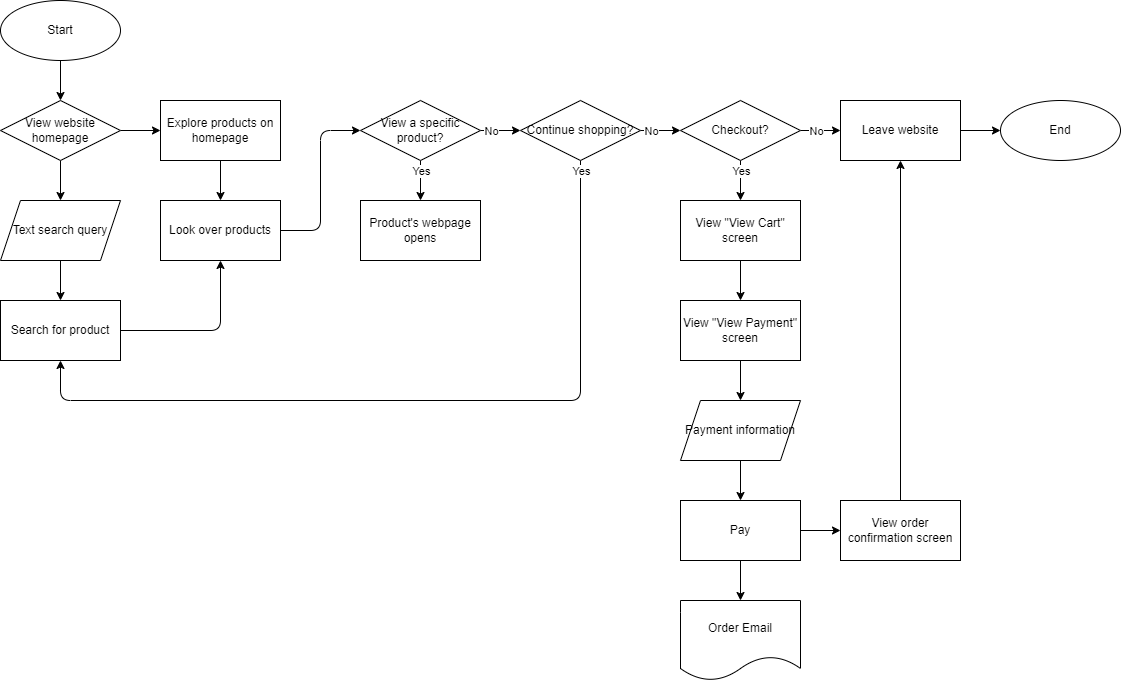

The diagram above was exported from draw.io. Its source (the exported page's mxGraphModel, read from the mxfile embedded in the PNG):
<mxGraphModel dx="1000" dy="1705" grid="1" gridSize="10" guides="1" tooltips="1" connect="1" arrows="1" fold="1" page="1" pageScale="1" pageWidth="850" pageHeight="1100" math="0" shadow="0">
  <root>
    <mxCell id="0" />
    <mxCell id="1" parent="0" />
    <mxCell id="8" style="edgeStyle=none;html=1;" edge="1" parent="1" target="4">
      <mxGeometry relative="1" as="geometry">
        <mxPoint x="120" y="30.000000000000057" as="sourcePoint" />
      </mxGeometry>
    </mxCell>
    <mxCell id="7" style="edgeStyle=none;html=1;entryX=0.5;entryY=0;entryDx=0;entryDy=0;" edge="1" parent="1" target="5">
      <mxGeometry relative="1" as="geometry">
        <mxPoint x="60" y="160" as="sourcePoint" />
      </mxGeometry>
    </mxCell>
    <mxCell id="10" value="" style="edgeStyle=none;html=1;" edge="1" parent="1" source="4" target="9">
      <mxGeometry relative="1" as="geometry" />
    </mxCell>
    <mxCell id="4" value="Explore products on homepage" style="rounded=0;whiteSpace=wrap;html=1;" vertex="1" parent="1">
      <mxGeometry x="160" width="120" height="60" as="geometry" />
    </mxCell>
    <mxCell id="11" style="edgeStyle=none;html=1;" edge="1" parent="1" source="5" target="9">
      <mxGeometry relative="1" as="geometry">
        <Array as="points">
          <mxPoint x="220" y="230" />
        </Array>
      </mxGeometry>
    </mxCell>
    <mxCell id="5" value="Search for product" style="rounded=0;whiteSpace=wrap;html=1;" vertex="1" parent="1">
      <mxGeometry y="200" width="120" height="60" as="geometry" />
    </mxCell>
    <mxCell id="60" style="edgeStyle=none;html=1;entryX=0;entryY=0.5;entryDx=0;entryDy=0;" edge="1" parent="1" source="9" target="26">
      <mxGeometry relative="1" as="geometry">
        <Array as="points">
          <mxPoint x="320" y="130" />
          <mxPoint x="320" y="30" />
        </Array>
      </mxGeometry>
    </mxCell>
    <mxCell id="9" value="Look over products" style="rounded=0;whiteSpace=wrap;html=1;" vertex="1" parent="1">
      <mxGeometry x="160" y="100" width="120" height="60" as="geometry" />
    </mxCell>
    <mxCell id="17" value="" style="edgeStyle=none;html=1;" edge="1" parent="1" target="16">
      <mxGeometry relative="1" as="geometry">
        <mxPoint x="420" y="60" as="sourcePoint" />
      </mxGeometry>
    </mxCell>
    <mxCell id="25" value="Yes" style="edgeLabel;html=1;align=center;verticalAlign=middle;resizable=0;points=[];" vertex="1" connectable="0" parent="17">
      <mxGeometry x="-0.329" y="-2" relative="1" as="geometry">
        <mxPoint x="2" y="-3" as="offset" />
      </mxGeometry>
    </mxCell>
    <mxCell id="16" value="Product's webpage opens" style="rounded=0;whiteSpace=wrap;html=1;" vertex="1" parent="1">
      <mxGeometry x="360" y="100" width="120" height="60" as="geometry" />
    </mxCell>
    <mxCell id="23" style="edgeStyle=none;html=1;" edge="1" parent="1" source="18">
      <mxGeometry relative="1" as="geometry">
        <mxPoint x="60" as="targetPoint" />
      </mxGeometry>
    </mxCell>
    <mxCell id="18" value="Start" style="ellipse;whiteSpace=wrap;html=1;" vertex="1" parent="1">
      <mxGeometry y="-100" width="120" height="60" as="geometry" />
    </mxCell>
    <mxCell id="19" value="Text search query" style="shape=parallelogram;perimeter=parallelogramPerimeter;whiteSpace=wrap;html=1;fixedSize=1;" vertex="1" parent="1">
      <mxGeometry y="100" width="120" height="60" as="geometry" />
    </mxCell>
    <mxCell id="22" style="edgeStyle=none;html=1;entryX=0.5;entryY=0;entryDx=0;entryDy=0;" edge="1" parent="1" target="19">
      <mxGeometry relative="1" as="geometry">
        <mxPoint x="60" y="60" as="sourcePoint" />
      </mxGeometry>
    </mxCell>
    <mxCell id="32" value="" style="edgeStyle=none;html=1;" edge="1" parent="1" source="26" target="31">
      <mxGeometry relative="1" as="geometry" />
    </mxCell>
    <mxCell id="33" value="No" style="edgeLabel;html=1;align=center;verticalAlign=middle;resizable=0;points=[];" vertex="1" connectable="0" parent="32">
      <mxGeometry x="-0.5194" y="5" relative="1" as="geometry">
        <mxPoint y="5" as="offset" />
      </mxGeometry>
    </mxCell>
    <mxCell id="26" value="View a specific product?" style="rhombus;whiteSpace=wrap;html=1;" vertex="1" parent="1">
      <mxGeometry x="360" y="-1.7763568394002505e-15" width="120" height="60" as="geometry" />
    </mxCell>
    <mxCell id="37" value="" style="edgeStyle=none;html=1;" edge="1" parent="1" source="31" target="36">
      <mxGeometry relative="1" as="geometry" />
    </mxCell>
    <mxCell id="38" value="No" style="edgeLabel;html=1;align=center;verticalAlign=middle;resizable=0;points=[];" vertex="1" connectable="0" parent="37">
      <mxGeometry x="-0.2581" y="-4" relative="1" as="geometry">
        <mxPoint x="-5" y="-4" as="offset" />
      </mxGeometry>
    </mxCell>
    <mxCell id="65" style="edgeStyle=none;html=1;entryX=0.5;entryY=1;entryDx=0;entryDy=0;" edge="1" parent="1" source="31" target="5">
      <mxGeometry relative="1" as="geometry">
        <Array as="points">
          <mxPoint x="580" y="300" />
          <mxPoint x="60" y="300" />
        </Array>
      </mxGeometry>
    </mxCell>
    <mxCell id="66" value="Yes" style="edgeLabel;html=1;align=center;verticalAlign=middle;resizable=0;points=[];" vertex="1" connectable="0" parent="65">
      <mxGeometry x="0.0449" relative="1" as="geometry">
        <mxPoint x="178" y="-230" as="offset" />
      </mxGeometry>
    </mxCell>
    <mxCell id="31" value="Continue shopping?" style="rhombus;whiteSpace=wrap;html=1;" vertex="1" parent="1">
      <mxGeometry x="520" y="-1.7763568394002505e-15" width="120" height="60" as="geometry" />
    </mxCell>
    <mxCell id="40" value="" style="edgeStyle=none;html=1;" edge="1" parent="1" source="36" target="39">
      <mxGeometry relative="1" as="geometry" />
    </mxCell>
    <mxCell id="41" value="No" style="edgeLabel;html=1;align=center;verticalAlign=middle;resizable=0;points=[];" vertex="1" connectable="0" parent="40">
      <mxGeometry x="-0.4909" y="-5" relative="1" as="geometry">
        <mxPoint x="5" y="-5" as="offset" />
      </mxGeometry>
    </mxCell>
    <mxCell id="45" value="" style="edgeStyle=none;html=1;" edge="1" parent="1" source="36" target="44">
      <mxGeometry relative="1" as="geometry" />
    </mxCell>
    <mxCell id="46" value="Yes" style="edgeLabel;html=1;align=center;verticalAlign=middle;resizable=0;points=[];" vertex="1" connectable="0" parent="45">
      <mxGeometry x="-0.4548" y="7" relative="1" as="geometry">
        <mxPoint x="-7" y="-1" as="offset" />
      </mxGeometry>
    </mxCell>
    <mxCell id="36" value="Checkout?" style="rhombus;whiteSpace=wrap;html=1;" vertex="1" parent="1">
      <mxGeometry x="680" y="-1.7763568394002505e-15" width="120" height="60" as="geometry" />
    </mxCell>
    <mxCell id="43" value="" style="edgeStyle=none;html=1;" edge="1" parent="1" source="39" target="42">
      <mxGeometry relative="1" as="geometry" />
    </mxCell>
    <mxCell id="39" value="Leave website" style="whiteSpace=wrap;html=1;" vertex="1" parent="1">
      <mxGeometry x="840" y="-1.7763568394002505e-15" width="120" height="60" as="geometry" />
    </mxCell>
    <mxCell id="42" value="End" style="ellipse;whiteSpace=wrap;html=1;" vertex="1" parent="1">
      <mxGeometry x="1000" y="-1.7763568394002505e-15" width="120" height="60" as="geometry" />
    </mxCell>
    <mxCell id="48" value="" style="edgeStyle=none;html=1;" edge="1" parent="1" source="44" target="47">
      <mxGeometry relative="1" as="geometry" />
    </mxCell>
    <mxCell id="44" value="View &quot;View Cart&quot; screen" style="whiteSpace=wrap;html=1;" vertex="1" parent="1">
      <mxGeometry x="680" y="100" width="120" height="60" as="geometry" />
    </mxCell>
    <mxCell id="50" value="" style="edgeStyle=none;html=1;" edge="1" parent="1" source="47" target="49">
      <mxGeometry relative="1" as="geometry" />
    </mxCell>
    <mxCell id="47" value="View &quot;View Payment&quot; screen" style="whiteSpace=wrap;html=1;" vertex="1" parent="1">
      <mxGeometry x="680" y="200" width="120" height="60" as="geometry" />
    </mxCell>
    <mxCell id="52" value="" style="edgeStyle=none;html=1;" edge="1" parent="1" source="49" target="51">
      <mxGeometry relative="1" as="geometry" />
    </mxCell>
    <mxCell id="49" value="Payment information" style="shape=parallelogram;perimeter=parallelogramPerimeter;whiteSpace=wrap;html=1;fixedSize=1;" vertex="1" parent="1">
      <mxGeometry x="680" y="300" width="120" height="60" as="geometry" />
    </mxCell>
    <mxCell id="56" value="" style="edgeStyle=none;html=1;" edge="1" parent="1" source="51" target="55">
      <mxGeometry relative="1" as="geometry" />
    </mxCell>
    <mxCell id="58" value="" style="edgeStyle=none;html=1;" edge="1" parent="1" source="51" target="57">
      <mxGeometry relative="1" as="geometry" />
    </mxCell>
    <mxCell id="51" value="Pay" style="whiteSpace=wrap;html=1;" vertex="1" parent="1">
      <mxGeometry x="680" y="400" width="120" height="60" as="geometry" />
    </mxCell>
    <mxCell id="54" value="View website homepage" style="rhombus;whiteSpace=wrap;html=1;" vertex="1" parent="1">
      <mxGeometry width="120" height="60" as="geometry" />
    </mxCell>
    <mxCell id="59" style="edgeStyle=none;html=1;entryX=0.5;entryY=1;entryDx=0;entryDy=0;" edge="1" parent="1" source="55" target="39">
      <mxGeometry relative="1" as="geometry" />
    </mxCell>
    <mxCell id="55" value="View order confirmation screen" style="whiteSpace=wrap;html=1;" vertex="1" parent="1">
      <mxGeometry x="840" y="400" width="120" height="60" as="geometry" />
    </mxCell>
    <mxCell id="57" value="Order Email" style="shape=document;whiteSpace=wrap;html=1;boundedLbl=1;" vertex="1" parent="1">
      <mxGeometry x="680" y="500" width="120" height="80" as="geometry" />
    </mxCell>
  </root>
</mxGraphModel>